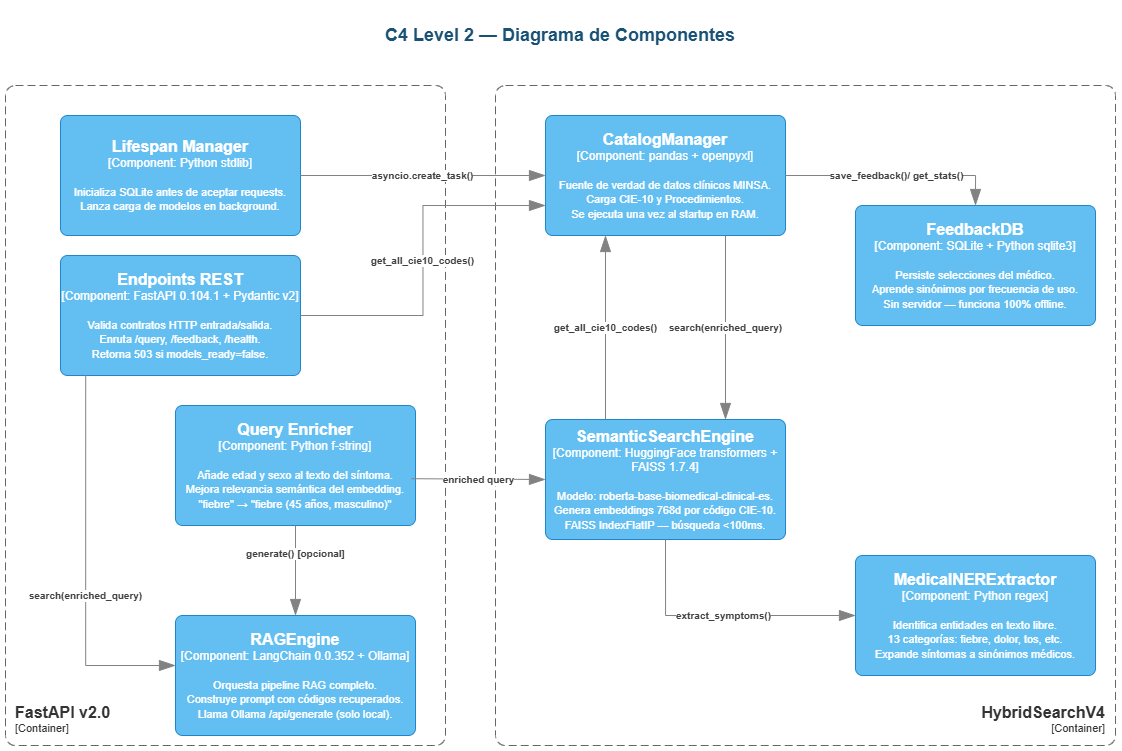

The diagram above was exported from draw.io. Its source (the exported page's mxGraphModel, read from the mxfile embedded in the PNG):
<mxGraphModel dx="1641" dy="954" grid="1" gridSize="10" guides="1" tooltips="1" connect="1" arrows="1" fold="1" page="1" pageScale="1" pageWidth="1169" pageHeight="827" math="0" shadow="0">
  <root>
    <mxCell id="0" />
    <mxCell id="1" parent="0" />
    <mxCell id="yMEF0Mj9vcoJM3bxjA12-1" parent="1" style="text;html=1;strokeColor=none;fillColor=none;align=center;verticalAlign=middle;whiteSpace=wrap;rounded=0;fontSize=18;fontStyle=1;fontColor=#1A5276;" value="C4 Level 2 — Diagrama de Componentes" vertex="1">
      <mxGeometry height="60" width="1000" x="85" as="geometry" />
    </mxCell>
    <object placeholders="1" c4Name="FastAPI v2.0" c4Type="ContainerScopeBoundary" c4Application="Container" label="&lt;font style=&quot;font-size: 16px&quot;&gt;&lt;b&gt;&lt;div style=&quot;&quot;&gt;%c4Name%&lt;/div&gt;&lt;/b&gt;&lt;/font&gt;&lt;div style=&quot;&quot;&gt;[%c4Application%]&lt;/div&gt;" id="yMEF0Mj9vcoJM3bxjA12-2">
      <mxCell parent="1" style="rounded=1;fontSize=11;whiteSpace=wrap;html=1;dashed=1;arcSize=20;fillColor=none;strokeColor=#666666;fontColor=#333333;labelBackgroundColor=none;align=left;verticalAlign=bottom;labelBorderColor=none;spacingTop=0;spacing=10;dashPattern=8 4;metaEdit=1;rotatable=0;perimeter=rectanglePerimeter;noLabel=0;labelPadding=0;allowArrows=0;connectable=0;expand=0;recursiveResize=0;editable=1;pointerEvents=0;absoluteArcSize=1;points=[[0.25,0,0],[0.5,0,0],[0.75,0,0],[1,0.25,0],[1,0.5,0],[1,0.75,0],[0.75,1,0],[0.5,1,0],[0.25,1,0],[0,0.75,0],[0,0.5,0],[0,0.25,0]];" vertex="1">
        <mxGeometry height="660" width="440" x="30" y="80" as="geometry" />
      </mxCell>
    </object>
    <object placeholders="1" c4Name="HybridSearchV4" c4Type="ContainerScopeBoundary" c4Application="Container" label="&lt;font style=&quot;font-size: 16px&quot;&gt;&lt;b&gt;&lt;div style=&quot;&quot;&gt;%c4Name%&lt;/div&gt;&lt;/b&gt;&lt;/font&gt;&lt;div style=&quot;&quot;&gt;[%c4Application%]&lt;/div&gt;" id="yMEF0Mj9vcoJM3bxjA12-3">
      <mxCell parent="1" style="rounded=1;fontSize=11;whiteSpace=wrap;html=1;dashed=1;arcSize=20;fillColor=none;strokeColor=#666666;fontColor=#333333;labelBackgroundColor=none;align=right;verticalAlign=bottom;labelBorderColor=none;spacingTop=0;spacing=10;dashPattern=8 4;metaEdit=1;rotatable=0;perimeter=rectanglePerimeter;noLabel=0;labelPadding=0;allowArrows=0;connectable=0;expand=0;recursiveResize=0;editable=1;pointerEvents=0;absoluteArcSize=1;points=[[0.25,0,0],[0.5,0,0],[0.75,0,0],[1,0.25,0],[1,0.5,0],[1,0.75,0],[0.75,1,0],[0.5,1,0],[0.25,1,0],[0,0.75,0],[0,0.5,0],[0,0.25,0]];" vertex="1">
        <mxGeometry height="660" width="620" x="520" y="80" as="geometry" />
      </mxCell>
    </object>
    <object placeholders="1" c4Name="Lifespan Manager" c4Type="Component" c4Technology="Python stdlib" c4Description="Inicializa SQLite antes de aceptar requests.&#10;Lanza carga de modelos en background." label="&lt;font style=&quot;font-size: 16px&quot;&gt;&lt;b&gt;%c4Name%&lt;/b&gt;&lt;/font&gt;&lt;div&gt;[%c4Type%: %c4Technology%]&lt;/div&gt;&lt;br&gt;&lt;div&gt;&lt;font style=&quot;font-size: 11px&quot;&gt;%c4Description%&lt;/font&gt;&lt;/div&gt;" id="2nV-fH-XJfi5jBdq5ZyC-1">
      <mxCell parent="1" style="rounded=1;whiteSpace=wrap;html=1;labelBackgroundColor=none;fillColor=#63BEF2;fontColor=#ffffff;align=center;arcSize=6;strokeColor=#2086C9;metaEdit=1;resizable=0;points=[[0.25,0,0],[0.5,0,0],[0.75,0,0],[1,0.25,0],[1,0.5,0],[1,0.75,0],[0.75,1,0],[0.5,1,0],[0.25,1,0],[0,0.75,0],[0,0.5,0],[0,0.25,0]];" vertex="1">
        <mxGeometry height="120" width="240" x="85" y="110" as="geometry" />
      </mxCell>
    </object>
    <object placeholders="1" c4Name="Endpoints REST" c4Type="Component" c4Technology="FastAPI 0.104.1 + Pydantic v2" c4Description="Valida contratos HTTP entrada/salida.&#10;Enruta /query, /feedback, /health.&#10;Retorna 503 si models_ready=false." label="&lt;font style=&quot;font-size: 16px&quot;&gt;&lt;b&gt;%c4Name%&lt;/b&gt;&lt;/font&gt;&lt;div&gt;[%c4Type%: %c4Technology%]&lt;/div&gt;&lt;br&gt;&lt;div&gt;&lt;font style=&quot;font-size: 11px&quot;&gt;%c4Description%&lt;/font&gt;&lt;/div&gt;" id="2nV-fH-XJfi5jBdq5ZyC-2">
      <mxCell parent="1" style="rounded=1;whiteSpace=wrap;html=1;labelBackgroundColor=none;fillColor=#63BEF2;fontColor=#ffffff;align=center;arcSize=6;strokeColor=#2086C9;metaEdit=1;resizable=0;points=[[0.25,0,0],[0.5,0,0],[0.75,0,0],[1,0.25,0],[1,0.5,0],[1,0.75,0],[0.75,1,0],[0.5,1,0],[0.25,1,0],[0,0.75,0],[0,0.5,0],[0,0.25,0]];" vertex="1">
        <mxGeometry height="120" width="240" x="85" y="250" as="geometry" />
      </mxCell>
    </object>
    <object placeholders="1" c4Name="Query Enricher" c4Type="Component" c4Technology="Python f-string" c4Description="Añade edad y sexo al texto del síntoma.&#10;Mejora relevancia semántica del embedding.&#10;&quot;fiebre&quot; → &quot;fiebre (45 años, masculino)&quot;" label="&lt;font style=&quot;font-size: 16px&quot;&gt;&lt;b&gt;%c4Name%&lt;/b&gt;&lt;/font&gt;&lt;div&gt;[%c4Type%: %c4Technology%]&lt;/div&gt;&lt;br&gt;&lt;div&gt;&lt;font style=&quot;font-size: 11px&quot;&gt;%c4Description%&lt;/font&gt;&lt;/div&gt;" id="2nV-fH-XJfi5jBdq5ZyC-3">
      <mxCell parent="1" style="rounded=1;whiteSpace=wrap;html=1;labelBackgroundColor=none;fillColor=#63BEF2;fontColor=#ffffff;align=center;arcSize=6;strokeColor=#2086C9;metaEdit=1;resizable=0;points=[[0.25,0,0],[0.5,0,0],[0.75,0,0],[1,0.25,0],[1,0.5,0],[1,0.75,0],[0.75,1,0],[0.5,1,0],[0.25,1,0],[0,0.75,0],[0,0.5,0],[0,0.25,0]];" vertex="1">
        <mxGeometry height="120" width="240" x="200" y="400" as="geometry" />
      </mxCell>
    </object>
    <object placeholders="1" c4Name="CatalogManager" c4Type="Component" c4Technology="pandas + openpyxl" c4Description="Fuente de verdad de datos clínicos MINSA.&#10;Carga CIE-10 y Procedimientos.&#10;Se ejecuta una vez al startup en RAM." label="&lt;font style=&quot;font-size: 16px&quot;&gt;&lt;b&gt;%c4Name%&lt;/b&gt;&lt;/font&gt;&lt;div&gt;[%c4Type%: %c4Technology%]&lt;/div&gt;&lt;br&gt;&lt;div&gt;&lt;font style=&quot;font-size: 11px&quot;&gt;%c4Description%&lt;/font&gt;&lt;/div&gt;" id="2nV-fH-XJfi5jBdq5ZyC-4">
      <mxCell parent="1" style="rounded=1;whiteSpace=wrap;html=1;labelBackgroundColor=none;fillColor=#63BEF2;fontColor=#ffffff;align=center;arcSize=6;strokeColor=#2086C9;metaEdit=1;resizable=0;points=[[0.25,0,0],[0.5,0,0],[0.75,0,0],[1,0.25,0],[1,0.5,0],[1,0.75,0],[0.75,1,0],[0.5,1,0],[0.25,1,0],[0,0.75,0],[0,0.5,0],[0,0.25,0]];" vertex="1">
        <mxGeometry height="120" width="240" x="570" y="110" as="geometry" />
      </mxCell>
    </object>
    <object placeholders="1" c4Type="Relationship" c4Description="asyncio.create_task()" label="&lt;div style=&quot;text-align: left&quot;&gt;&lt;div style=&quot;text-align: center&quot;&gt;&lt;b&gt;%c4Description%&lt;/b&gt;&lt;/div&gt;" id="2nV-fH-XJfi5jBdq5ZyC-5">
      <mxCell edge="1" parent="1" source="2nV-fH-XJfi5jBdq5ZyC-1" style="endArrow=blockThin;html=1;fontSize=10;fontColor=#404040;strokeWidth=1;endFill=1;strokeColor=#828282;elbow=vertical;metaEdit=1;endSize=14;startSize=14;jumpStyle=arc;jumpSize=16;rounded=0;edgeStyle=orthogonalEdgeStyle;entryX=0;entryY=0.5;entryDx=0;entryDy=0;entryPerimeter=0;" target="2nV-fH-XJfi5jBdq5ZyC-4">
        <mxGeometry relative="1" width="240" x="-0.0007" as="geometry">
          <mxPoint as="offset" />
          <mxPoint x="640" y="260" as="sourcePoint" />
          <mxPoint x="880" y="260" as="targetPoint" />
        </mxGeometry>
      </mxCell>
    </object>
    <object placeholders="1" c4Name="SemanticSearchEngine" c4Type="Component" c4Technology="HuggingFace transformers + FAISS 1.7.4" c4Description="Modelo: roberta-base-biomedical-clinical-es.&#10;Genera embeddings 768d por código CIE-10.&#10;FAISS IndexFlatIP — búsqueda &lt;100ms." label="&lt;font style=&quot;font-size: 16px&quot;&gt;&lt;b&gt;%c4Name%&lt;/b&gt;&lt;/font&gt;&lt;div&gt;[%c4Type%: %c4Technology%]&lt;/div&gt;&lt;br&gt;&lt;div&gt;&lt;font style=&quot;font-size: 11px&quot;&gt;%c4Description%&lt;/font&gt;&lt;/div&gt;" id="2nV-fH-XJfi5jBdq5ZyC-6">
      <mxCell parent="1" style="rounded=1;whiteSpace=wrap;html=1;labelBackgroundColor=none;fillColor=#63BEF2;fontColor=#ffffff;align=center;arcSize=6;strokeColor=#2086C9;metaEdit=1;resizable=0;points=[[0.25,0,0],[0.5,0,0],[0.75,0,0],[1,0.25,0],[1,0.5,0],[1,0.75,0],[0.75,1,0],[0.5,1,0],[0.25,1,0],[0,0.75,0],[0,0.5,0],[0,0.25,0]];" vertex="1">
        <mxGeometry height="120" width="240" x="570" y="414" as="geometry" />
      </mxCell>
    </object>
    <object placeholders="1" c4Type="Relationship" c4Description="get_all_cie10_codes()" label="&lt;div style=&quot;text-align: left&quot;&gt;&lt;div style=&quot;text-align: center&quot;&gt;&lt;b&gt;%c4Description%&lt;/b&gt;&lt;/div&gt;" id="2nV-fH-XJfi5jBdq5ZyC-8">
      <mxCell edge="1" parent="1" source="2nV-fH-XJfi5jBdq5ZyC-6" style="endArrow=blockThin;html=1;fontSize=10;fontColor=#404040;strokeWidth=1;endFill=1;strokeColor=#828282;elbow=vertical;metaEdit=1;endSize=14;startSize=14;jumpStyle=arc;jumpSize=16;rounded=0;edgeStyle=orthogonalEdgeStyle;exitX=0.25;exitY=0;exitDx=0;exitDy=0;exitPerimeter=0;entryX=0.25;entryY=1;entryDx=0;entryDy=0;entryPerimeter=0;" target="2nV-fH-XJfi5jBdq5ZyC-4">
        <mxGeometry relative="1" width="240" x="-0.0065" as="geometry">
          <mxPoint as="offset" />
          <mxPoint x="640" y="380" as="sourcePoint" />
          <mxPoint x="880" y="380" as="targetPoint" />
        </mxGeometry>
      </mxCell>
    </object>
    <object placeholders="1" c4Type="Relationship" c4Description="search(enriched_query)" label="&lt;div style=&quot;text-align: left&quot;&gt;&lt;div style=&quot;text-align: center&quot;&gt;&lt;b&gt;%c4Description%&lt;/b&gt;&lt;/div&gt;" id="2nV-fH-XJfi5jBdq5ZyC-10">
      <mxCell edge="1" parent="1" source="2nV-fH-XJfi5jBdq5ZyC-4" style="endArrow=blockThin;html=1;fontSize=10;fontColor=#404040;strokeWidth=1;endFill=1;strokeColor=#828282;elbow=vertical;metaEdit=1;endSize=14;startSize=14;jumpStyle=arc;jumpSize=16;rounded=0;edgeStyle=orthogonalEdgeStyle;exitX=0.75;exitY=1;exitDx=0;exitDy=0;exitPerimeter=0;entryX=0.75;entryY=0;entryDx=0;entryDy=0;entryPerimeter=0;" target="2nV-fH-XJfi5jBdq5ZyC-6">
        <mxGeometry relative="1" width="240" as="geometry">
          <mxPoint x="640" y="380" as="sourcePoint" />
          <mxPoint x="880" y="380" as="targetPoint" />
        </mxGeometry>
      </mxCell>
    </object>
    <object placeholders="1" c4Name="FeedbackDB" c4Type="Component" c4Technology="SQLite + Python sqlite3" c4Description="Persiste selecciones del médico.&#10;Aprende sinónimos por frecuencia de uso.&#10;Sin servidor — funciona 100% offline." label="&lt;font style=&quot;font-size: 16px&quot;&gt;&lt;b&gt;%c4Name%&lt;/b&gt;&lt;/font&gt;&lt;div&gt;[%c4Type%: %c4Technology%]&lt;/div&gt;&lt;br&gt;&lt;div&gt;&lt;font style=&quot;font-size: 11px&quot;&gt;%c4Description%&lt;/font&gt;&lt;/div&gt;" id="2nV-fH-XJfi5jBdq5ZyC-11">
      <mxCell parent="1" style="rounded=1;whiteSpace=wrap;html=1;labelBackgroundColor=none;fillColor=#63BEF2;fontColor=#ffffff;align=center;arcSize=6;strokeColor=#2086C9;metaEdit=1;resizable=0;points=[[0.25,0,0],[0.5,0,0],[0.75,0,0],[1,0.25,0],[1,0.5,0],[1,0.75,0],[0.75,1,0],[0.5,1,0],[0.25,1,0],[0,0.75,0],[0,0.5,0],[0,0.25,0]];" vertex="1">
        <mxGeometry height="120" width="240" x="880" y="200" as="geometry" />
      </mxCell>
    </object>
    <object placeholders="1" c4Type="Relationship" c4Description="save_feedback()/ get_stats()" label="&lt;div style=&quot;text-align: left&quot;&gt;&lt;div style=&quot;text-align: center&quot;&gt;&lt;b&gt;%c4Description%&lt;/b&gt;&lt;/div&gt;" id="2nV-fH-XJfi5jBdq5ZyC-12">
      <mxCell edge="1" parent="1" source="2nV-fH-XJfi5jBdq5ZyC-4" style="endArrow=blockThin;html=1;fontSize=10;fontColor=#404040;strokeWidth=1;endFill=1;strokeColor=#828282;elbow=vertical;metaEdit=1;endSize=14;startSize=14;jumpStyle=arc;jumpSize=16;rounded=0;edgeStyle=orthogonalEdgeStyle;exitX=1;exitY=0.5;exitDx=0;exitDy=0;exitPerimeter=0;entryX=0.5;entryY=0;entryDx=0;entryDy=0;entryPerimeter=0;" target="2nV-fH-XJfi5jBdq5ZyC-11">
        <mxGeometry relative="1" width="240" x="0.0071" as="geometry">
          <mxPoint as="offset" />
          <mxPoint x="640" y="380" as="sourcePoint" />
          <mxPoint x="880" y="380" as="targetPoint" />
        </mxGeometry>
      </mxCell>
    </object>
    <object placeholders="1" c4Name="MedicalNERExtractor" c4Type="Component" c4Technology="Python regex" c4Description="Identifica entidades en texto libre.&#10;13 categorías: fiebre, dolor, tos, etc.&#10;Expande síntomas a sinónimos médicos." label="&lt;font style=&quot;font-size: 16px&quot;&gt;&lt;b&gt;%c4Name%&lt;/b&gt;&lt;/font&gt;&lt;div&gt;[%c4Type%: %c4Technology%]&lt;/div&gt;&lt;br&gt;&lt;div&gt;&lt;font style=&quot;font-size: 11px&quot;&gt;%c4Description%&lt;/font&gt;&lt;/div&gt;" id="2nV-fH-XJfi5jBdq5ZyC-13">
      <mxCell parent="1" style="rounded=1;whiteSpace=wrap;html=1;labelBackgroundColor=none;fillColor=#63BEF2;fontColor=#ffffff;align=center;arcSize=6;strokeColor=#2086C9;metaEdit=1;resizable=0;points=[[0.25,0,0],[0.5,0,0],[0.75,0,0],[1,0.25,0],[1,0.5,0],[1,0.75,0],[0.75,1,0],[0.5,1,0],[0.25,1,0],[0,0.75,0],[0,0.5,0],[0,0.25,0]];" vertex="1">
        <mxGeometry height="120" width="240" x="880" y="550" as="geometry" />
      </mxCell>
    </object>
    <object placeholders="1" c4Type="Relationship" c4Description="extract_symptoms()" label="&lt;div style=&quot;text-align: left&quot;&gt;&lt;div style=&quot;text-align: center&quot;&gt;&lt;b&gt;%c4Description%&lt;/b&gt;&lt;/div&gt;" id="2nV-fH-XJfi5jBdq5ZyC-14">
      <mxCell edge="1" parent="1" source="2nV-fH-XJfi5jBdq5ZyC-6" style="endArrow=blockThin;html=1;fontSize=10;fontColor=#404040;strokeWidth=1;endFill=1;strokeColor=#828282;elbow=vertical;metaEdit=1;endSize=14;startSize=14;jumpStyle=arc;jumpSize=16;rounded=0;edgeStyle=orthogonalEdgeStyle;entryX=0;entryY=0.5;entryDx=0;entryDy=0;entryPerimeter=0;exitX=0.5;exitY=1;exitDx=0;exitDy=0;exitPerimeter=0;" target="2nV-fH-XJfi5jBdq5ZyC-13">
        <mxGeometry relative="1" width="240" x="0.0081" as="geometry">
          <mxPoint as="offset" />
          <mxPoint x="760" y="360" as="sourcePoint" />
          <mxPoint x="860" y="450" as="targetPoint" />
        </mxGeometry>
      </mxCell>
    </object>
    <object placeholders="1" c4Name="RAGEngine" c4Type="Component" c4Technology="LangChain 0.0.352 + Ollama" c4Description="Orquesta pipeline RAG completo.&#10;Construye prompt con códigos recuperados.&#10;Llama Ollama /api/generate (solo local)." label="&lt;font style=&quot;font-size: 16px&quot;&gt;&lt;b&gt;%c4Name%&lt;/b&gt;&lt;/font&gt;&lt;div&gt;[%c4Type%: %c4Technology%]&lt;/div&gt;&lt;br&gt;&lt;div&gt;&lt;font style=&quot;font-size: 11px&quot;&gt;%c4Description%&lt;/font&gt;&lt;/div&gt;" id="2nV-fH-XJfi5jBdq5ZyC-15">
      <mxCell parent="1" style="rounded=1;whiteSpace=wrap;html=1;labelBackgroundColor=none;fillColor=#63BEF2;fontColor=#ffffff;align=center;arcSize=6;strokeColor=#2086C9;metaEdit=1;resizable=0;points=[[0.25,0,0],[0.5,0,0],[0.75,0,0],[1,0.25,0],[1,0.5,0],[1,0.75,0],[0.75,1,0],[0.5,1,0],[0.25,1,0],[0,0.75,0],[0,0.5,0],[0,0.25,0]];" vertex="1">
        <mxGeometry height="120" width="240" x="200" y="610" as="geometry" />
      </mxCell>
    </object>
    <object placeholders="1" c4Type="Relationship" c4Description="search(enriched_query)" label="&lt;div style=&quot;text-align: left&quot;&gt;&lt;div style=&quot;text-align: center&quot;&gt;&lt;b&gt;%c4Description%&lt;/b&gt;&lt;/div&gt;" id="2nV-fH-XJfi5jBdq5ZyC-16">
      <mxCell edge="1" parent="1" source="2nV-fH-XJfi5jBdq5ZyC-2" style="endArrow=blockThin;html=1;fontSize=10;fontColor=#404040;strokeWidth=1;endFill=1;strokeColor=#828282;elbow=vertical;metaEdit=1;endSize=14;startSize=14;jumpStyle=arc;jumpSize=16;rounded=0;exitX=0.105;exitY=0.996;exitDx=0;exitDy=0;exitPerimeter=0;edgeStyle=orthogonalEdgeStyle;" target="2nV-fH-XJfi5jBdq5ZyC-15">
        <mxGeometry relative="1" width="240" x="0.1586" as="geometry">
          <mxPoint as="offset" />
          <Array as="points">
            <mxPoint x="110" y="660" />
          </Array>
          <mxPoint x="99.99999999999989" y="389.99999999999994" as="sourcePoint" />
          <mxPoint x="490.12" y="731.6799999999997" as="targetPoint" />
        </mxGeometry>
      </mxCell>
    </object>
    <object placeholders="1" c4Type="Relationship" c4Description="get_all_cie10_codes()" label="&lt;div style=&quot;text-align: left&quot;&gt;&lt;div style=&quot;text-align: center&quot;&gt;&lt;b&gt;%c4Description%&lt;/b&gt;&lt;/div&gt;" id="2nV-fH-XJfi5jBdq5ZyC-17">
      <mxCell edge="1" parent="1" source="2nV-fH-XJfi5jBdq5ZyC-2" style="endArrow=blockThin;html=1;fontSize=10;fontColor=#404040;strokeWidth=1;endFill=1;strokeColor=#828282;elbow=vertical;metaEdit=1;endSize=14;startSize=14;jumpStyle=arc;jumpSize=16;rounded=0;horizontal=1;entryX=0;entryY=0.75;entryDx=0;entryDy=0;entryPerimeter=0;edgeStyle=orthogonalEdgeStyle;" target="2nV-fH-XJfi5jBdq5ZyC-4">
        <mxGeometry relative="1" width="240" x="0.0033" as="geometry">
          <mxPoint as="offset" />
          <mxPoint x="325" y="307.52" as="sourcePoint" />
          <mxPoint x="573.5999999999999" y="230.00000000000003" as="targetPoint" />
        </mxGeometry>
      </mxCell>
    </object>
    <object placeholders="1" c4Type="Relationship" c4Description="enriched query" label="&lt;div style=&quot;text-align: left&quot;&gt;&lt;div style=&quot;text-align: center&quot;&gt;&lt;b&gt;%c4Description%&lt;/b&gt;&lt;/div&gt;" id="2nV-fH-XJfi5jBdq5ZyC-18">
      <mxCell edge="1" parent="1" source="2nV-fH-XJfi5jBdq5ZyC-3" style="endArrow=blockThin;html=1;fontSize=10;fontColor=#404040;strokeWidth=1;endFill=1;strokeColor=#828282;elbow=vertical;metaEdit=1;endSize=14;startSize=14;jumpStyle=arc;jumpSize=16;rounded=0;exitX=0.983;exitY=0.61;exitDx=0;exitDy=0;exitPerimeter=0;entryX=0;entryY=0.5;entryDx=0;entryDy=0;entryPerimeter=0;" target="2nV-fH-XJfi5jBdq5ZyC-6">
        <mxGeometry relative="1" width="240" as="geometry">
          <mxPoint x="640" y="380" as="sourcePoint" />
          <mxPoint x="880" y="380" as="targetPoint" />
        </mxGeometry>
      </mxCell>
    </object>
    <object placeholders="1" c4Type="Relationship" c4Description="generate() [opcional]" label="&lt;div style=&quot;text-align: left&quot;&gt;&lt;div style=&quot;text-align: center&quot;&gt;&lt;b&gt;%c4Description%&lt;/b&gt;&lt;/div&gt;" id="KHMFui4BtcbuvZqMzg6h-1">
      <mxCell edge="1" parent="1" source="2nV-fH-XJfi5jBdq5ZyC-3" style="endArrow=blockThin;html=1;fontSize=10;fontColor=#404040;strokeWidth=1;endFill=1;strokeColor=#828282;elbow=vertical;metaEdit=1;endSize=14;startSize=14;jumpStyle=arc;jumpSize=16;rounded=0;edgeStyle=orthogonalEdgeStyle;entryX=0.5;entryY=0;entryDx=0;entryDy=0;entryPerimeter=0;" target="2nV-fH-XJfi5jBdq5ZyC-15">
        <mxGeometry relative="1" width="240" x="-0.3725" as="geometry">
          <mxPoint as="offset" />
          <mxPoint x="460" y="500" as="sourcePoint" />
          <mxPoint x="700" y="500" as="targetPoint" />
        </mxGeometry>
      </mxCell>
    </object>
  </root>
</mxGraphModel>